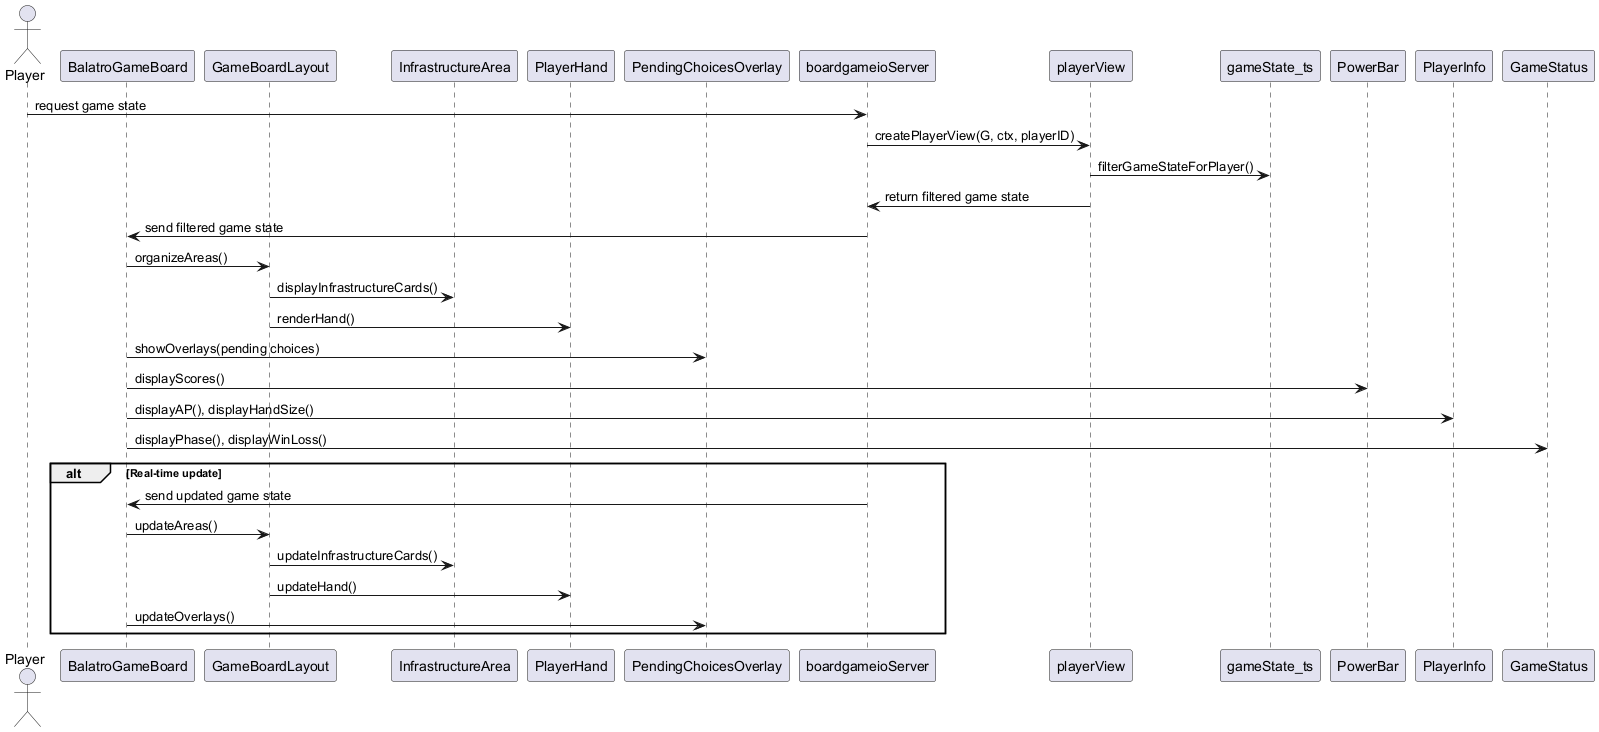

The diagram above was rendered by PlantUML. Its source (embedded in the PNG):
@startuml
' Sequence Diagram for Game State Visualization (Transaction 4.4)

actor Player
participant BalatroGameBoard as Board
participant GameBoardLayout as Layout
participant InfrastructureArea as InfraArea
participant PlayerHand as Hand
participant PendingChoicesOverlay as Overlay
participant boardgameioServer as Server
participant playerView as PlayerView
participant gameState_ts as GameState

Player -> Server: request game state
Server -> PlayerView: createPlayerView(G, ctx, playerID)
PlayerView -> GameState: filterGameStateForPlayer()
PlayerView -> Server: return filtered game state
Server -> Board: send filtered game state
Board -> Layout: organizeAreas()
Layout -> InfraArea: displayInfrastructureCards()
Layout -> Hand: renderHand()
Board -> Overlay: showOverlays(pending choices)
Board -> PowerBar: displayScores()
Board -> PlayerInfo: displayAP(), displayHandSize()
Board -> GameStatus: displayPhase(), displayWinLoss()
alt Real-time update
  Server -> Board: send updated game state
  Board -> Layout: updateAreas()
  Layout -> InfraArea: updateInfrastructureCards()
  Layout -> Hand: updateHand()
  Board -> Overlay: updateOverlays()
end
@enduml